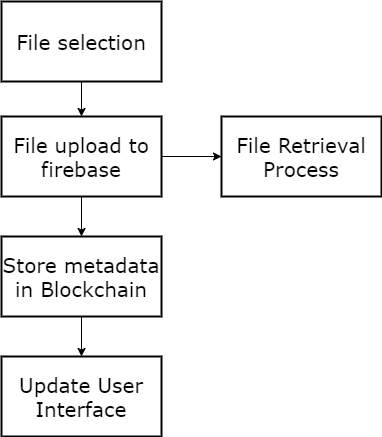

The diagram above was exported from draw.io. Its source (the exported page's mxGraphModel, read from the mxfile embedded in the PNG):
<mxGraphModel dx="880" dy="460" grid="1" gridSize="10" guides="1" tooltips="1" connect="1" arrows="1" fold="1" page="1" pageScale="1" pageWidth="850" pageHeight="1100" math="0" shadow="0">
  <root>
    <mxCell id="0" />
    <mxCell id="1" parent="0" />
    <mxCell id="ZiLdBVdGBkme_qCchaRl-1" value="&lt;span style=&quot;font-family: Verdana; font-size: 20px;&quot;&gt;File selection&lt;/span&gt;" style="rounded=0;whiteSpace=wrap;html=1;strokeWidth=2;aspect=fixed;" vertex="1" parent="1">
      <mxGeometry x="440" y="425" width="160" height="80" as="geometry" />
    </mxCell>
    <mxCell id="ZiLdBVdGBkme_qCchaRl-2" value="" style="endArrow=classic;html=1;rounded=0;exitX=0.5;exitY=1;exitDx=0;exitDy=0;entryX=0.5;entryY=0;entryDx=0;entryDy=0;" edge="1" parent="1" source="ZiLdBVdGBkme_qCchaRl-1" target="ZiLdBVdGBkme_qCchaRl-3">
      <mxGeometry width="50" height="50" relative="1" as="geometry">
        <mxPoint x="450" y="610" as="sourcePoint" />
        <mxPoint x="520" y="540" as="targetPoint" />
      </mxGeometry>
    </mxCell>
    <mxCell id="vRDSEfTgluzMx0ypjqDn-2" value="" style="edgeStyle=orthogonalEdgeStyle;rounded=0;orthogonalLoop=1;jettySize=auto;html=1;" edge="1" parent="1" source="ZiLdBVdGBkme_qCchaRl-3" target="ZiLdBVdGBkme_qCchaRl-8">
      <mxGeometry relative="1" as="geometry" />
    </mxCell>
    <mxCell id="ZiLdBVdGBkme_qCchaRl-3" value="&lt;span style=&quot;font-family: Verdana; font-size: 20px;&quot;&gt;File upload to firebase&lt;/span&gt;" style="rounded=0;whiteSpace=wrap;html=1;strokeWidth=2;aspect=fixed;" vertex="1" parent="1">
      <mxGeometry x="440" y="540" width="160" height="80" as="geometry" />
    </mxCell>
    <mxCell id="ZiLdBVdGBkme_qCchaRl-4" value="" style="endArrow=classic;html=1;rounded=0;exitX=0.5;exitY=1;exitDx=0;exitDy=0;entryX=0.5;entryY=0;entryDx=0;entryDy=0;" edge="1" parent="1" source="ZiLdBVdGBkme_qCchaRl-3" target="ZiLdBVdGBkme_qCchaRl-5">
      <mxGeometry width="50" height="50" relative="1" as="geometry">
        <mxPoint x="450" y="735" as="sourcePoint" />
        <mxPoint x="520" y="665" as="targetPoint" />
      </mxGeometry>
    </mxCell>
    <mxCell id="ZiLdBVdGBkme_qCchaRl-5" value="&lt;span style=&quot;font-family: Verdana; font-size: 20px;&quot;&gt;Store metadata in Blockchain&lt;/span&gt;" style="rounded=0;whiteSpace=wrap;html=1;strokeWidth=2;aspect=fixed;" vertex="1" parent="1">
      <mxGeometry x="440" y="660" width="160" height="80" as="geometry" />
    </mxCell>
    <mxCell id="ZiLdBVdGBkme_qCchaRl-6" value="" style="endArrow=classic;html=1;rounded=0;exitX=0.5;exitY=1;exitDx=0;exitDy=0;entryX=0.5;entryY=0;entryDx=0;entryDy=0;" edge="1" parent="1" source="ZiLdBVdGBkme_qCchaRl-5" target="ZiLdBVdGBkme_qCchaRl-7">
      <mxGeometry width="50" height="50" relative="1" as="geometry">
        <mxPoint x="450" y="865" as="sourcePoint" />
        <mxPoint x="520" y="795" as="targetPoint" />
      </mxGeometry>
    </mxCell>
    <mxCell id="ZiLdBVdGBkme_qCchaRl-7" value="&lt;font face=&quot;Verdana&quot;&gt;&lt;span style=&quot;font-size: 20px;&quot;&gt;Update User Interface&lt;/span&gt;&lt;/font&gt;" style="rounded=0;whiteSpace=wrap;html=1;strokeWidth=2;aspect=fixed;" vertex="1" parent="1">
      <mxGeometry x="440" y="780" width="160" height="80" as="geometry" />
    </mxCell>
    <mxCell id="ZiLdBVdGBkme_qCchaRl-8" value="&lt;font face=&quot;Verdana&quot;&gt;&lt;span style=&quot;font-size: 20px;&quot;&gt;File Retrieval Process&lt;/span&gt;&lt;/font&gt;" style="rounded=0;whiteSpace=wrap;html=1;strokeWidth=2;aspect=fixed;" vertex="1" parent="1">
      <mxGeometry x="660" y="540" width="160" height="80" as="geometry" />
    </mxCell>
  </root>
</mxGraphModel>